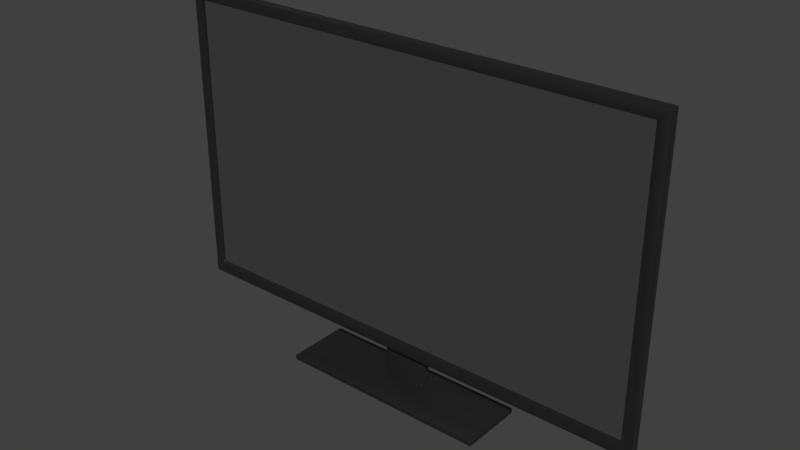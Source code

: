 # Source: tv.blend  (saved by Blender 5.1.29; exported with 4.5.12 LTS)
import bpy
from mathutils import Matrix  # noqa: F401  (used for matrix-valued properties, if any)

bpy.ops.wm.read_factory_settings(use_empty=True)
scene = bpy.context.scene
scene.name = 'Scene'

# ---- collections
col_collection_1 = bpy.data.collections.new('Collection 1'); scene.collection.children.link(col_collection_1)

# ---- materials (node trees are filled in below, after node groups)
mat_screen = bpy.data.materials.new('Screen')
mat_screen.alpha_threshold = 0.0
mat_screen.use_backface_culling_lightprobe_volume = False
mat_screen.use_transparent_shadow = False
mat_screen.roughness = 0.5
mat_x_body__body = bpy.data.materials.new('__X_BODY__Body')
mat_x_body__body.alpha_threshold = 0.0
mat_x_body__body.use_backface_culling_lightprobe_volume = False
mat_x_body__body.use_transparent_shadow = False
mat_x_body__body.diffuse_color = (0.03, 0.03, 0.03, 1.0)
mat_x_body__body.roughness = 0.5

# ---- node groups
ng_smooth_by_angle = bpy.data.node_groups.new('Smooth by Angle', 'GeometryNodeTree')
_s = ng_smooth_by_angle.interface.new_socket(name='Mesh', in_out='OUTPUT', socket_type='NodeSocketGeometry')
_s = ng_smooth_by_angle.interface.new_socket(name='Mesh', in_out='INPUT', socket_type='NodeSocketGeometry')
_s = ng_smooth_by_angle.interface.new_socket(name='Angle', in_out='INPUT', socket_type='NodeSocketFloat')
_s.subtype = 'ANGLE'
_s.default_value = 0.5236
_s.min_value = 0.0
_s.max_value = 3.142
_s.description = 'Maximum face angle for smooth edges'
_s = ng_smooth_by_angle.interface.new_socket(name='Ignore Sharpness', in_out='INPUT', socket_type='NodeSocketBool')
_s.force_non_field = True
ng_smooth_by_angle.is_modifier = True
_N = ng_smooth_by_angle.nodes; _L = ng_smooth_by_angle.links
n0 = _N.new('GeometryNodeSetShadeSmooth'); n0.name = 'Set Shade Smooth'; n0.location = (120, -80)
n0.domain = 'EDGE'
n1 = _N.new('GeometryNodeSetShadeSmooth'); n1.name = 'Set Shade Smooth.001'; n1.location = (300, -80)
n2 = _N.new('NodeGroupOutput'); n2.name = 'Group Output'; n2.location = (480, -80)
n3 = _N.new('GeometryNodeInputMeshEdgeAngle'); n3.name = 'Edge Angle'; n3.location = (-440, -240)
n4 = _N.new('NodeGroupInput'); n4.name = 'Group Input'; n4.location = (-80, -80)
n5 = _N.new('GeometryNodeInputEdgeSmooth'); n5.name = 'Is Edge Smooth'; n5.location = (-260, -120)
n6 = _N.new('GeometryNodeInputShadeSmooth'); n6.name = 'Is Shade Smooth'; n6.location = (-440, -397)
n7 = _N.new('FunctionNodeCompare'); n7.name = 'Compare'; n7.location = (-260, -260)
n7.operation = 'LESS_EQUAL'
n7.inputs[6].default_value = (0.0, 0.0, 0.0, 0.0)
n7.inputs[7].default_value = (0.0, 0.0, 0.0, 0.0)
n8 = _N.new('FunctionNodeBooleanMath'); n8.name = 'Boolean Math.001'; n8.location = (-80, -260)
n9 = _N.new('NodeGroupInput'); n9.name = 'Group Input.001'; n9.location = (-440, -329)
n10 = _N.new('NodeGroupInput'); n10.name = 'Group Input.002'; n10.location = (-259, -189)
n11 = _N.new('FunctionNodeBooleanMath'); n11.name = 'Boolean Math'; n11.location = (-80, -149)
n11.operation = 'OR'
n12 = _N.new('FunctionNodeBooleanMath'); n12.name = 'Boolean Math.002'; n12.location = (-260, -380)
n12.operation = 'OR'
n13 = _N.new('NodeGroupInput'); n13.name = 'Group Input.003'; n13.location = (-440, -460)
_L.new(n3.outputs[0], n7.inputs[0])
_L.new(n1.outputs[0], n2.inputs[0])
_L.new(n9.outputs[1], n7.inputs[1])
_L.new(n7.outputs[0], n8.inputs[0])
_L.new(n4.outputs[0], n0.inputs[0])
_L.new(n0.outputs[0], n1.inputs[0])
_L.new(n8.outputs[0], n0.inputs[2])
_L.new(n10.outputs[2], n11.inputs[1])
_L.new(n5.outputs[0], n11.inputs[0])
_L.new(n11.outputs[0], n0.inputs[1])
_L.new(n13.outputs[2], n12.inputs[1])
_L.new(n6.outputs[0], n12.inputs[0])
_L.new(n12.outputs[0], n8.inputs[1])
n2.is_active_output = True

# ---- material node trees
mat_screen.use_nodes = True; mat_screen.node_tree.nodes.clear()
_N = mat_screen.node_tree.nodes; _L = mat_screen.node_tree.links
n0 = _N.new('ShaderNodeOutputMaterial'); n0.name = 'Material Output'; n0.location = (300, 300)
n1 = _N.new('ShaderNodeBsdfPrincipled'); n1.name = 'Principled BSDF'; n1.location = (10, 300)
n1.distribution = 'GGX'
n1.subsurface_method = 'BURLEY'
n1.inputs[0].default_value = (0.0, 0.0, 0.0, 1.0)
n1.inputs[2].default_value = 0.5177
n1.inputs[3].default_value = 1.45
n1.inputs[27].default_value = (0.0291, 0.0291, 0.0291, 1.0)
n1.inputs[28].default_value = 1.0
_L.new(n1.outputs[0], n0.inputs[0])
n0.is_active_output = True
mat_x_body__body.use_nodes = True; mat_x_body__body.node_tree.nodes.clear()
_N = mat_x_body__body.node_tree.nodes; _L = mat_x_body__body.node_tree.links
n0 = _N.new('ShaderNodeOutputMaterial'); n0.name = 'Material Output'; n0.location = (300, 300)
n1 = _N.new('ShaderNodeBsdfPrincipled'); n1.name = 'Principled BSDF'; n1.location = (10, 300)
n1.distribution = 'GGX'
n1.subsurface_method = 'BURLEY'
n1.inputs[0].default_value = (0.03, 0.03, 0.03, 1.0)
n1.inputs[1].default_value = 0.5
n1.inputs[2].default_value = 0.3
n1.inputs[3].default_value = 1.45
n1.inputs[27].default_value = (0.0, 0.0, 0.0, 1.0)
n1.inputs[28].default_value = 1.0
_L.new(n1.outputs[0], n0.inputs[0])
n0.is_active_output = True

# ---- world
world_world = bpy.data.worlds.new('World'); scene.world = world_world
world_world.use_nodes = True; world_world.node_tree.nodes.clear()
_N = world_world.node_tree.nodes; _L = world_world.node_tree.links
n0 = _N.new('ShaderNodeOutputWorld'); n0.name = 'World Output'; n0.location = (280, 0)
n1 = _N.new('ShaderNodeBackground'); n1.name = 'Background'; n1.location = (0, 0)
n1.inputs[0].default_value = (0.05088, 0.05088, 0.05088, 1.0)
n2 = _N.new('NodeFrame'); n2.name = 'Frame'; n2.location = (0, 0)
n2.label = 'Versioning: Use Nodes was removed'
n2.width = 150
n0.parent = n2
n1.parent = n2
_L.new(n1.outputs[0], n0.inputs[0])
n0.is_active_output = True
world_world.color = (0.05088, 0.05088, 0.05088)
world_world.use_sun_shadow = False
world_world.sun_shadow_jitter_overblur = 0.0
world_world.cycles.sampling_method = 'MANUAL'
world_world.cycles.sample_map_resolution = 256

# ---- meshes
me_002 = bpy.data.meshes.new('立方体.002')
me_002.from_pydata([(0.44, -0.003333, 0.1), (0.44, -0.003333, 0.62), (-0.44, -0.003333, 0.1), (-0.44, -0.003333, 0.62)], [], [(1, 3, 2, 0)])
_uv = me_002.uv_layers.new(name='UVマップ')
_uv.uv.foreach_set('vector', [0.9998, 0.5744, 1.49e-08, 0.5744, 1.043e-07, 0.0, 0.9998, 1.192e-07])
me_002.materials.append(mat_screen)
me_002.use_remesh_preserve_volume = False
me_002.use_remesh_preserve_attributes = False
me_002.use_mirror_vertex_groups = False
me_002.update()
me_001 = bpy.data.meshes.new('立方体.001')
me_001.from_pydata([(0.2, -0.05833, 0.0), (0.2, -0.05833, 0.01), (-0.2, -0.05833, 0.0), (-0.2, -0.05833, 0.01), (0.2, 0.06167, 0.0), (0.2, 0.06167, 0.01), (-0.2, 0.06167, 0.0), (-0.2, 0.06167, 0.01), (0.04, 0.01167, 0.01), (-0.04, 0.01167, 0.01), (-0.04, 0.03367, 0.01), (0.04, 0.03367, 0.01), (0.04, 0.01167, 0.16), (-0.04, 0.01167, 0.16), (-0.04, 0.03367, 0.16), (0.04, 0.03367, 0.16)], [], [(1, 3, 2, 0), (3, 7, 6, 2), (7, 5, 4, 6), (5, 1, 0, 4), (0, 2, 6, 4), (5, 7, 10, 11), (11, 10, 14, 15), (3, 1, 8, 9), (1, 5, 11, 8), (7, 3, 9, 10), (15, 14, 13, 12), (9, 8, 12, 13), (8, 11, 15, 12), (10, 9, 13, 14)])
me_001.polygons.foreach_set('use_smooth', [True] * 14)
me_001.materials.append(mat_x_body__body)
me_001.use_remesh_preserve_volume = False
me_001.use_remesh_preserve_attributes = False
me_001.use_mirror_vertex_groups = False
me_001.update()
me_x = bpy.data.meshes.new('立方体')
me_x.from_pydata([(0.44, -0.008333, 0.1), (0.46, -0.008333, 0.075), (0.46, -0.008333, 0.64), (-0.46, -0.008333, 0.64), (-0.44, -0.008333, 0.62), (0.44, -0.008333, 0.62), (-0.44, -0.008333, 0.1), (-0.46, -0.008333, 0.075), (0.46, 0.01167, 0.64), (0.46, 0.01167, 0.075), (-0.46, 0.01167, 0.64), (-0.46, 0.01167, 0.075), (-0.44, 0.001667, 0.1), (-0.44, 0.001667, 0.62), (0.44, 0.001667, 0.62), (0.44, 0.001667, 0.1)], [], [(0, 1, 2, 3, 4, 5), (0, 6, 4, 3, 7, 1), (8, 2, 1, 9), (8, 10, 3, 2), (3, 10, 11, 7), (1, 7, 11, 9), (10, 8, 9, 11), (4, 6, 12, 13), (14, 5, 4, 13), (13, 12, 15, 14), (0, 15, 12, 6), (14, 15, 0, 5)])
me_x.polygons.foreach_set('use_smooth', [True] * 12)
me_x.materials.append(mat_x_body__body)
me_x.use_remesh_preserve_volume = False
me_x.use_remesh_preserve_attributes = False
me_x.use_mirror_vertex_groups = False
me_x.update()
me_cube = bpy.data.meshes.new('Cube')
me_cube.from_pydata([(-0.05, 0.02, 0.15), (-0.05, 0.02, 0.3), (0.05, 0.02, 0.15), (0.05, 0.02, 0.3), (-0.05, 0.0, 0.15), (-0.05, 0.0, 0.3), (0.05, 7.451e-09, 0.15), (0.05, 7.451e-09, 0.3), (0.035, 0.02, 0.185), (-0.035, 0.02, 0.185), (-0.035, 0.02, 0.215), (0.035, 0.02, 0.215), (0.035, 0.015, 0.185), (-0.035, 0.015, 0.185), (-0.035, 0.015, 0.215), (0.035, 0.015, 0.215)], [], [(1, 3, 11, 10), (2, 3, 7, 6), (6, 7, 5, 4), (4, 5, 1, 0), (2, 6, 4, 0), (7, 3, 1, 5), (11, 8, 12, 15), (2, 0, 9, 8), (3, 2, 8, 11), (0, 1, 10, 9), (13, 14, 15, 12), (9, 10, 14, 13), (10, 11, 15, 14), (8, 9, 13, 12)])
_uv = me_cube.uv_layers.new(name='UVMap')
_uv.uv.foreach_set('vector', [0.875, 0.75, 0.875, 0.5, 0.875, 0.5, 0.875, 0.75, 0.375, 0.25, 0.625, 0.25, 0.625, 0.5, 0.375, 0.5, 0.375, 0.5, 0.625, 0.5, 0.625, 0.75, 0.375, 0.75, 0.375, 0.75, 0.625, 0.75, 0.625, 1.0, 0.375, 1.0, 0.125, 0.5, 0.375, 0.5, 0.375, 0.75, 0.125, 0.75, 0.625, 0.5, 0.875, 0.5, 0.875, 0.75, 0.625, 0.75, 0.625, 0.25, 0.375, 0.25, 0.375, 0.25, 0.625, 0.25, 0.125, 0.5, 0.125, 0.75, 0.125, 0.75, 0.125, 0.5, 0.625, 0.25, 0.375, 0.25, 0.375, 0.25, 0.625, 0.25, 0.375, 1.0, 0.625, 1.0, 0.625, 1.0, 0.375, 1.0, 0.375, 0.0, 0.625, 0.0, 0.625, 0.25, 0.375, 0.25, 0.375, 1.0, 0.625, 1.0, 0.625, 1.0, 0.375, 1.0, 0.875, 0.75, 0.875, 0.5, 0.875, 0.5, 0.875, 0.75, 0.125, 0.5, 0.125, 0.75, 0.125, 0.75, 0.125, 0.5])
me_cube.materials.append(mat_x_body__body)
me_cube.use_remesh_preserve_volume = False
me_cube.use_remesh_preserve_attributes = False
me_cube.use_mirror_vertex_groups = False
me_cube.update()

# ---- objects
ob_tv_screen__screen = bpy.data.objects.new('__TV_SCREEN__Screen', me_002)
ob_stand = bpy.data.objects.new('Stand', me_001)
ob_frame = bpy.data.objects.new('Frame', me_x)
ob_cube = bpy.data.objects.new('Cube', me_cube)

# ---- transforms, parenting, visibility, modifiers, constraints
ob_tv_screen__screen.location = (0.0, 0.0, 0.0)
ob_tv_screen__screen.lineart.crease_threshold = 0.0
ob_stand.location = (0.0, 0.0, 0.0)
ob_stand.lineart.crease_threshold = 0.0
_m = ob_stand.modifiers.new('Bevel', 'BEVEL')
_m.width = 0.002
_m.width_pct = 0.002
_m.segments = 2
_m = ob_stand.modifiers.new('Smooth by Angle', 'NODES')
_m.node_group = ng_smooth_by_angle
_m.use_pin_to_last = True
_m.show_group_selector = False
ob_frame.location = (0.0, 0.0, 0.0)
ob_frame.lineart.crease_threshold = 0.0
_m = ob_frame.modifiers.new('Bevel', 'BEVEL')
_m.width = 0.002
_m.width_pct = 0.002
_m.segments = 2
_m = ob_frame.modifiers.new('Smooth by Angle', 'NODES')
_m.node_group = ng_smooth_by_angle
_m.use_pin_to_last = True
_m.show_group_selector = False
ob_cube.location = (0.0, 0.0, 0.0)
ob_cube.lineart.crease_threshold = 0.0

# ---- collection membership
col_collection_1.objects.link(ob_tv_screen__screen)
col_collection_1.objects.link(ob_stand)
col_collection_1.objects.link(ob_frame)
col_collection_1.objects.link(ob_cube)

# ---- scene / render settings (as saved in the file)
scene.frame_start = 1; scene.frame_end = 250; scene.frame_set(1)
scene.render.engine = 'BLENDER_EEVEE_NEXT'
scene.render.resolution_percentage = 50
scene.render.dither_intensity = 0.0
scene.render.bake_bias = 0.0
scene.render.bake_samples = 0
scene.cycles.use_denoising = False
scene.cycles.samples = 1024
scene.cycles.sampling_pattern = 'TABULATED_SOBOL'
scene.cycles.light_sampling_threshold = 0.0
scene.cycles.use_adaptive_sampling = False
scene.cycles.use_light_tree = False
scene.cycles.blur_glossy = 0.0
scene.cycles.pixel_filter_type = 'GAUSSIAN'
scene.cycles.sample_clamp_indirect = 0.0
scene.view_settings.view_transform = 'Standard'
bpy.context.view_layer.update()

# ---- added for rendering (the .blend has no active camera and no usable light): camera, sun
cam_auto = bpy.data.cameras.new('AutoCamera')
cam_auto.lens = 50.0
cam_auto.sensor_width = 36.0
cam_auto.clip_end = 1000.0
ob_auto_camera = bpy.data.objects.new('AutoCamera', cam_auto)
scene.collection.objects.link(ob_auto_camera)
ob_auto_camera.location = (1.04284, -1.24974, 1.15427)
ob_auto_camera.rotation_euler = (1.09748, -7.21219e-08, 0.694738)
scene.camera = ob_auto_camera
light_auto_sun = bpy.data.lights.new('AutoSun', 'SUN')
light_auto_sun.energy = 3.0
light_auto_sun.angle = 0.0523599
ob_auto_sun = bpy.data.objects.new('AutoSun', light_auto_sun)
scene.collection.objects.link(ob_auto_sun)
ob_auto_sun.rotation_euler = (0.872665, 0.174533, 0.523599)
bpy.context.view_layer.update()
